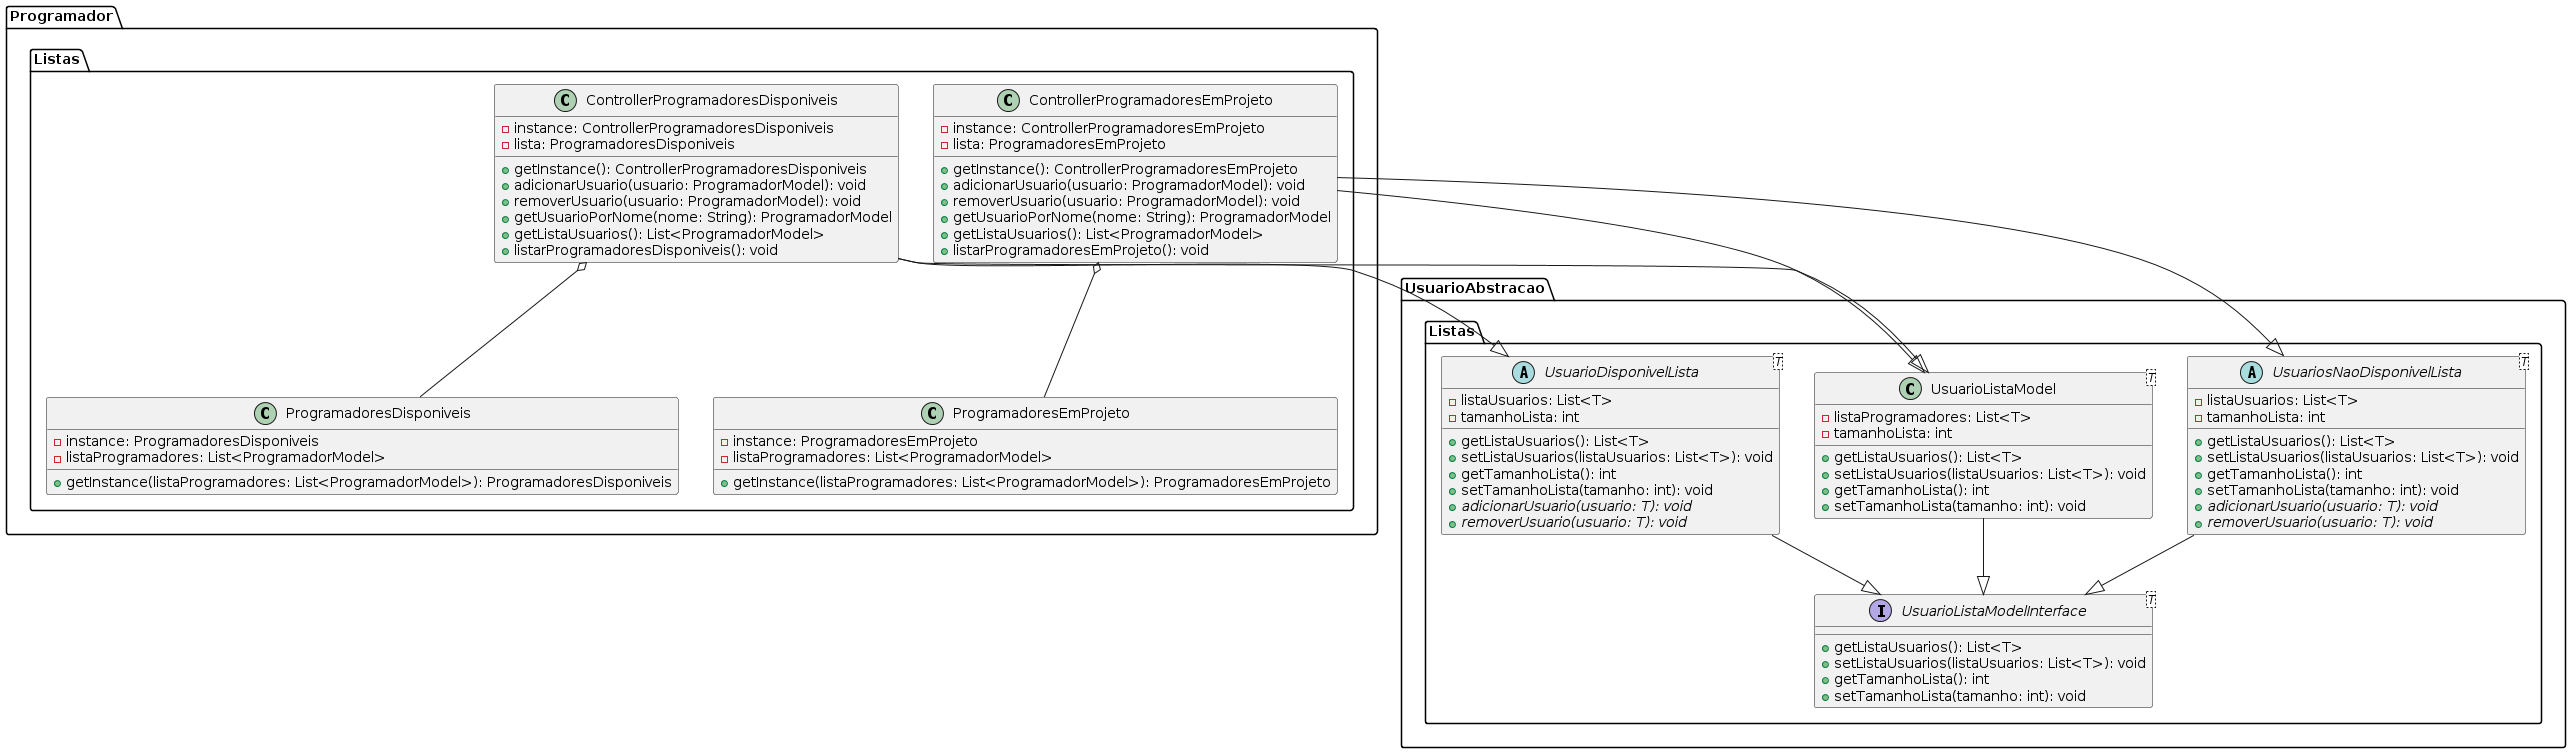

The diagram above was rendered by PlantUML. Its source (embedded in the PNG):
@startuml
package "UsuarioAbstracao.Listas" {
    abstract class UsuarioDisponivelLista<T> {
        - listaUsuarios: List<T>
        - tamanhoLista: int
        + getListaUsuarios(): List<T>
        + setListaUsuarios(listaUsuarios: List<T>): void
        + getTamanhoLista(): int
        + setTamanhoLista(tamanho: int): void
        {abstract} + adicionarUsuario(usuario: T): void
        {abstract} + removerUsuario(usuario: T): void
    }
    abstract class UsuariosNaoDisponivelLista<T> {
        - listaUsuarios: List<T>
        - tamanhoLista: int
        + getListaUsuarios(): List<T>
        + setListaUsuarios(listaUsuarios: List<T>): void
        + getTamanhoLista(): int
        + setTamanhoLista(tamanho: int): void
        {abstract} + adicionarUsuario(usuario: T): void
        {abstract} + removerUsuario(usuario: T): void
    }
    interface UsuarioListaModelInterface<T> {
        + getListaUsuarios(): List<T>
        + setListaUsuarios(listaUsuarios: List<T>): void
        + getTamanhoLista(): int
        + setTamanhoLista(tamanho: int): void
    }
    class UsuarioListaModel<T> {
        - listaProgramadores: List<T>
        - tamanhoLista: int
        + getListaUsuarios(): List<T>
        + setListaUsuarios(listaUsuarios: List<T>): void
        + getTamanhoLista(): int
        + setTamanhoLista(tamanho: int): void
    }
}
package "Programador.Listas" {
    class ControllerProgramadoresDisponiveis {
        - instance: ControllerProgramadoresDisponiveis
        - lista: ProgramadoresDisponiveis
        + getInstance(): ControllerProgramadoresDisponiveis
        + adicionarUsuario(usuario: ProgramadorModel): void
        + removerUsuario(usuario: ProgramadorModel): void
        + getUsuarioPorNome(nome: String): ProgramadorModel
        + getListaUsuarios(): List<ProgramadorModel>
        + listarProgramadoresDisponiveis(): void
    }
    class ControllerProgramadoresEmProjeto {
        - instance: ControllerProgramadoresEmProjeto
        - lista: ProgramadoresEmProjeto
        + getInstance(): ControllerProgramadoresEmProjeto
        + adicionarUsuario(usuario: ProgramadorModel): void
        + removerUsuario(usuario: ProgramadorModel): void
        + getUsuarioPorNome(nome: String): ProgramadorModel
        + getListaUsuarios(): List<ProgramadorModel>
        + listarProgramadoresEmProjeto(): void
    }
    class ProgramadoresDisponiveis {
        - instance: ProgramadoresDisponiveis
        - listaProgramadores: List<ProgramadorModel>
        + getInstance(listaProgramadores: List<ProgramadorModel>): ProgramadoresDisponiveis
    }
    class ProgramadoresEmProjeto {
        - instance: ProgramadoresEmProjeto
        - listaProgramadores: List<ProgramadorModel>
        + getInstance(listaProgramadores: List<ProgramadorModel>): ProgramadoresEmProjeto
    }
}

ControllerProgramadoresDisponiveis --|> UsuarioDisponivelLista
ControllerProgramadoresEmProjeto --|> UsuariosNaoDisponivelLista

ControllerProgramadoresDisponiveis o-- ProgramadoresDisponiveis
ControllerProgramadoresEmProjeto o-- ProgramadoresEmProjeto

UsuarioDisponivelLista --|> UsuarioListaModelInterface
UsuariosNaoDisponivelLista --|> UsuarioListaModelInterface

UsuarioListaModel --|> UsuarioListaModelInterface
ControllerProgramadoresDisponiveis --|> UsuarioListaModel
ControllerProgramadoresEmProjeto --|> UsuarioListaModel
@enduml